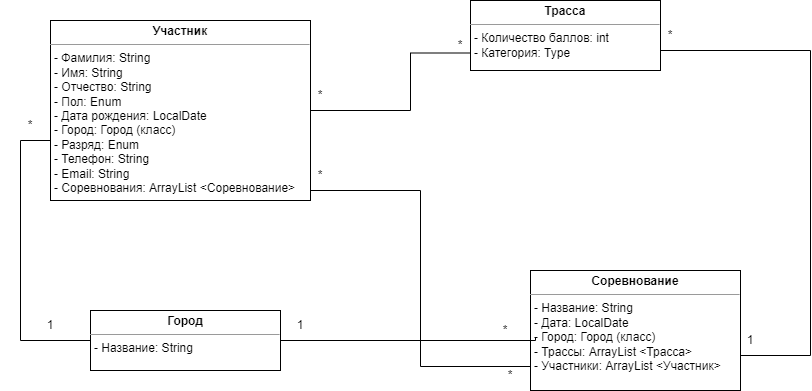

The diagram above was exported from draw.io. Its source (the exported page's mxGraphModel, read from the mxfile embedded in the PNG):
<mxGraphModel dx="1888" dy="1647" grid="1" gridSize="10" guides="1" tooltips="1" connect="1" arrows="1" fold="1" page="1" pageScale="1" pageWidth="850" pageHeight="1100" background="none" math="0" shadow="0">
  <root>
    <mxCell id="0" />
    <mxCell id="1" parent="0" />
    <mxCell id="5d2195bd80daf111-15" value="&lt;p style=&quot;margin: 0px ; margin-top: 4px ; text-align: center&quot;&gt;&lt;b&gt;Соревнование&lt;/b&gt;&lt;/p&gt;&lt;hr size=&quot;1&quot;&gt;&lt;p style=&quot;margin: 0px ; margin-left: 4px&quot;&gt;- Название: String&lt;br&gt;- Дата: LocalDate&lt;br&gt;- Город: Город (класс)&lt;br&gt;- Трассы: ArrayList &amp;lt;Трасса&amp;gt;&lt;br&gt;- Участники: ArrayList &amp;lt;Участник&amp;gt;&lt;/p&gt;&lt;p style=&quot;margin: 0px ; margin-left: 4px&quot;&gt;&lt;br&gt;&lt;/p&gt;" style="verticalAlign=top;align=left;overflow=fill;fontSize=12;fontFamily=Helvetica;html=1;rounded=0;shadow=0;comic=0;labelBackgroundColor=none;strokeWidth=1" parent="1" vertex="1">
      <mxGeometry x="520" y="250" width="210" height="120" as="geometry" />
    </mxCell>
    <mxCell id="5d2195bd80daf111-21" style="edgeStyle=orthogonalEdgeStyle;rounded=0;html=1;labelBackgroundColor=none;startFill=0;endArrow=none;endFill=0;endSize=10;fontFamily=Verdana;fontSize=10;" parent="1" source="5d2195bd80daf111-18" edge="1">
      <mxGeometry relative="1" as="geometry">
        <mxPoint x="520" y="340" as="targetPoint" />
        <Array as="points">
          <mxPoint x="410" y="170" />
          <mxPoint x="410" y="346" />
        </Array>
      </mxGeometry>
    </mxCell>
    <mxCell id="5d2195bd80daf111-18" value="&lt;p style=&quot;margin: 0px ; margin-top: 4px ; text-align: center&quot;&gt;&lt;b&gt;Участник&lt;/b&gt;&lt;/p&gt;&lt;hr size=&quot;1&quot;&gt;&lt;p style=&quot;margin: 0px ; margin-left: 4px&quot;&gt;- Фамилия: String&amp;nbsp;&lt;/p&gt;&lt;p style=&quot;margin: 0px ; margin-left: 4px&quot;&gt;- Имя: String&amp;nbsp;&lt;/p&gt;&lt;p style=&quot;margin: 0px ; margin-left: 4px&quot;&gt;- Отчество: String&amp;nbsp;&lt;br&gt;- Пол: Enum&lt;br&gt;- Дата рождения: LocalDate&lt;br&gt;- Город: Город (класс)&lt;br&gt;- Разряд: Enum&lt;br&gt;- Телефон: String&lt;br&gt;- Email: String&lt;br&gt;- Соревнования: ArrayList &amp;lt;Соревнование&amp;gt;&lt;/p&gt;&lt;p style=&quot;margin: 0px ; margin-left: 4px&quot;&gt;&lt;br&gt;&lt;/p&gt;" style="verticalAlign=top;align=left;overflow=fill;fontSize=12;fontFamily=Helvetica;html=1;rounded=0;shadow=0;comic=0;labelBackgroundColor=none;strokeWidth=1" parent="1" vertex="1">
      <mxGeometry x="40" width="260" height="180" as="geometry" />
    </mxCell>
    <mxCell id="5d2195bd80daf111-23" style="edgeStyle=orthogonalEdgeStyle;rounded=0;html=1;labelBackgroundColor=none;startFill=0;endArrow=none;endFill=0;endSize=10;fontFamily=Verdana;fontSize=10;entryX=1;entryY=0.5;entryDx=0;entryDy=0;exitX=1;exitY=0.75;exitDx=0;exitDy=0;" parent="1" source="5d2195bd80daf111-19" target="5d2195bd80daf111-15" edge="1">
      <mxGeometry relative="1" as="geometry">
        <Array as="points">
          <mxPoint x="650" y="30" />
          <mxPoint x="800" y="30" />
          <mxPoint x="800" y="335" />
          <mxPoint x="730" y="335" />
        </Array>
        <mxPoint x="350" y="120" as="targetPoint" />
      </mxGeometry>
    </mxCell>
    <mxCell id="5d2195bd80daf111-19" value="&lt;p style=&quot;margin: 0px ; margin-top: 4px ; text-align: center&quot;&gt;&lt;b&gt;Трасса&lt;/b&gt;&lt;/p&gt;&lt;hr size=&quot;1&quot;&gt;&lt;p style=&quot;margin: 0px ; margin-left: 4px&quot;&gt;- Количество баллов: int&lt;br&gt;- Категория: Type&lt;/p&gt;&lt;p style=&quot;margin: 0px ; margin-left: 4px&quot;&gt;&lt;br&gt;&lt;/p&gt;" style="verticalAlign=top;align=left;overflow=fill;fontSize=12;fontFamily=Helvetica;html=1;rounded=0;shadow=0;comic=0;labelBackgroundColor=none;strokeWidth=1" parent="1" vertex="1">
      <mxGeometry x="460" y="-20" width="190" height="70" as="geometry" />
    </mxCell>
    <mxCell id="5d2195bd80daf111-29" style="edgeStyle=orthogonalEdgeStyle;rounded=0;html=1;labelBackgroundColor=none;startFill=0;endArrow=none;endFill=0;endSize=10;fontFamily=Verdana;fontSize=10;entryX=1;entryY=0.75;entryDx=0;entryDy=0;" parent="1" source="5d2195bd80daf111-20" target="uor37-gQsI4GEfYEXEyE-5" edge="1">
      <mxGeometry relative="1" as="geometry">
        <mxPoint x="450" y="330" as="targetPoint" />
        <Array as="points">
          <mxPoint x="525" y="320" />
        </Array>
      </mxGeometry>
    </mxCell>
    <mxCell id="5d2195bd80daf111-33" style="edgeStyle=orthogonalEdgeStyle;rounded=0;html=1;labelBackgroundColor=none;startFill=0;endArrow=none;endFill=0;endSize=10;fontFamily=Verdana;fontSize=10;exitX=0;exitY=0.5;exitDx=0;exitDy=0;" parent="1" source="5d2195bd80daf111-20" edge="1">
      <mxGeometry relative="1" as="geometry">
        <Array as="points">
          <mxPoint x="10" y="320" />
          <mxPoint x="10" y="120" />
        </Array>
        <mxPoint x="40" y="120" as="targetPoint" />
      </mxGeometry>
    </mxCell>
    <mxCell id="5d2195bd80daf111-20" value="&lt;p style=&quot;margin: 0px ; margin-top: 4px ; text-align: center&quot;&gt;&lt;b&gt;Город&lt;/b&gt;&lt;/p&gt;&lt;hr size=&quot;1&quot;&gt;&lt;p style=&quot;margin: 0px ; margin-left: 4px&quot;&gt;- Название: String&lt;br&gt;&lt;/p&gt;&lt;p style=&quot;margin: 0px ; margin-left: 4px&quot;&gt;&lt;br&gt;&lt;/p&gt;" style="verticalAlign=top;align=left;overflow=fill;fontSize=12;fontFamily=Helvetica;html=1;rounded=0;shadow=0;comic=0;labelBackgroundColor=none;strokeWidth=1" parent="1" vertex="1">
      <mxGeometry x="80" y="290" width="190" height="60" as="geometry" />
    </mxCell>
    <mxCell id="uor37-gQsI4GEfYEXEyE-1" value="1" style="text;html=1;strokeColor=none;fillColor=none;align=center;verticalAlign=middle;whiteSpace=wrap;rounded=0;" vertex="1" parent="1">
      <mxGeometry x="10" y="290" width="60" height="30" as="geometry" />
    </mxCell>
    <mxCell id="uor37-gQsI4GEfYEXEyE-3" value="*" style="text;html=1;strokeColor=none;fillColor=none;align=center;verticalAlign=middle;whiteSpace=wrap;rounded=0;" vertex="1" parent="1">
      <mxGeometry x="-10" y="90" width="60" height="30" as="geometry" />
    </mxCell>
    <mxCell id="uor37-gQsI4GEfYEXEyE-4" value="1" style="text;html=1;strokeColor=none;fillColor=none;align=center;verticalAlign=middle;whiteSpace=wrap;rounded=0;" vertex="1" parent="1">
      <mxGeometry x="260" y="290" width="60" height="30" as="geometry" />
    </mxCell>
    <mxCell id="uor37-gQsI4GEfYEXEyE-5" value="*" style="text;html=1;strokeColor=none;fillColor=none;align=center;verticalAlign=middle;whiteSpace=wrap;rounded=0;" vertex="1" parent="1">
      <mxGeometry x="465" y="295" width="60" height="30" as="geometry" />
    </mxCell>
    <mxCell id="uor37-gQsI4GEfYEXEyE-6" value="*" style="text;html=1;strokeColor=none;fillColor=none;align=center;verticalAlign=middle;whiteSpace=wrap;rounded=0;" vertex="1" parent="1">
      <mxGeometry x="280" y="140" width="60" height="30" as="geometry" />
    </mxCell>
    <mxCell id="uor37-gQsI4GEfYEXEyE-7" value="*" style="text;html=1;strokeColor=none;fillColor=none;align=center;verticalAlign=middle;whiteSpace=wrap;rounded=0;" vertex="1" parent="1">
      <mxGeometry x="470" y="340" width="60" height="30" as="geometry" />
    </mxCell>
    <mxCell id="uor37-gQsI4GEfYEXEyE-8" value="1" style="text;html=1;strokeColor=none;fillColor=none;align=center;verticalAlign=middle;whiteSpace=wrap;rounded=0;" vertex="1" parent="1">
      <mxGeometry x="710" y="305" width="60" height="30" as="geometry" />
    </mxCell>
    <mxCell id="uor37-gQsI4GEfYEXEyE-9" value="*" style="text;html=1;strokeColor=none;fillColor=none;align=center;verticalAlign=middle;whiteSpace=wrap;rounded=0;" vertex="1" parent="1">
      <mxGeometry x="630" width="60" height="30" as="geometry" />
    </mxCell>
    <mxCell id="uor37-gQsI4GEfYEXEyE-10" style="edgeStyle=orthogonalEdgeStyle;rounded=0;html=1;labelBackgroundColor=none;startFill=0;endArrow=none;endFill=0;endSize=10;fontFamily=Verdana;fontSize=10;exitX=1;exitY=0.5;exitDx=0;exitDy=0;entryX=0;entryY=0.75;entryDx=0;entryDy=0;" edge="1" parent="1" source="5d2195bd80daf111-18" target="5d2195bd80daf111-19">
      <mxGeometry relative="1" as="geometry">
        <mxPoint x="310" y="180" as="sourcePoint" />
        <mxPoint x="530" y="350" as="targetPoint" />
        <Array as="points">
          <mxPoint x="400" y="90" />
          <mxPoint x="400" y="33" />
        </Array>
      </mxGeometry>
    </mxCell>
    <mxCell id="uor37-gQsI4GEfYEXEyE-11" value="*" style="text;html=1;strokeColor=none;fillColor=none;align=center;verticalAlign=middle;whiteSpace=wrap;rounded=0;" vertex="1" parent="1">
      <mxGeometry x="280" y="60" width="60" height="30" as="geometry" />
    </mxCell>
    <mxCell id="uor37-gQsI4GEfYEXEyE-12" value="*" style="text;html=1;strokeColor=none;fillColor=none;align=center;verticalAlign=middle;whiteSpace=wrap;rounded=0;" vertex="1" parent="1">
      <mxGeometry x="420" y="10" width="60" height="30" as="geometry" />
    </mxCell>
  </root>
</mxGraphModel>